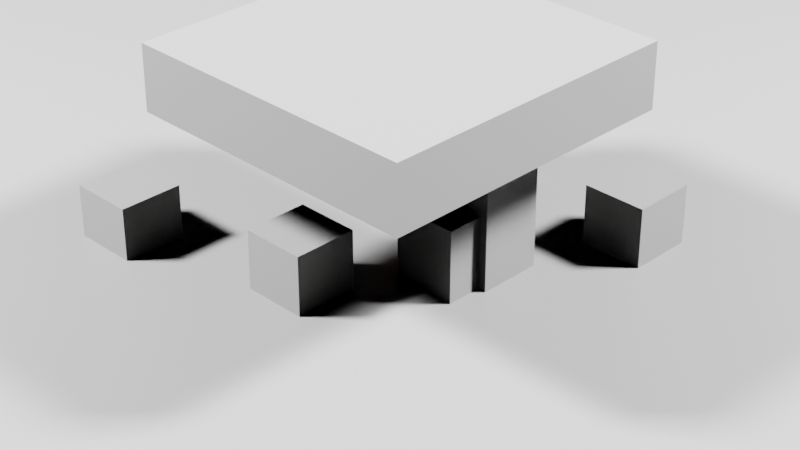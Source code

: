 # Source: test.blend  (saved by Blender 4.3.34; exported with 4.5.12 LTS)
import bpy
from mathutils import Matrix  # noqa: F401  (used for matrix-valued properties, if any)

bpy.ops.wm.read_factory_settings(use_empty=True)
scene = bpy.context.scene
scene.name = 'Scene'

# ---- collections
col_collection = bpy.data.collections.new('Collection'); scene.collection.children.link(col_collection)

# ---- materials (node trees are filled in below, after node groups)
mat_material = bpy.data.materials.new('Material')
mat_material.alpha_threshold = 0.0
mat_material.roughness = 0.5
mat_material.line_color = (0.0, 0.0, 0.0, 1.0)
mat_material_002 = bpy.data.materials.new('Material.002')
mat_material_001 = bpy.data.materials.new('Material.001')

# ---- material node trees
mat_material.use_nodes = True; mat_material.node_tree.nodes.clear()
_N = mat_material.node_tree.nodes; _L = mat_material.node_tree.links
n0 = _N.new('ShaderNodeOutputMaterial'); n0.name = 'Material Output'; n0.location = (300, 300)
n1 = _N.new('ShaderNodeBsdfPrincipled'); n1.name = 'Principled BSDF'; n1.location = (10, 300)
n1.inputs[3].default_value = 1.45
_L.new(n1.outputs[0], n0.inputs[0])
n0.is_active_output = True
mat_material_002.use_nodes = True; mat_material_002.node_tree.nodes.clear()
_N = mat_material_002.node_tree.nodes; _L = mat_material_002.node_tree.links
n0 = _N.new('ShaderNodeBsdfPrincipled'); n0.name = 'Principled BSDF'; n0.location = (10, 300)
n1 = _N.new('ShaderNodeOutputMaterial'); n1.name = 'Material Output'; n1.location = (300, 300)
_L.new(n0.outputs[0], n1.inputs[0])
n1.is_active_output = True
mat_material_001.use_nodes = True; mat_material_001.node_tree.nodes.clear()
_N = mat_material_001.node_tree.nodes; _L = mat_material_001.node_tree.links
n0 = _N.new('ShaderNodeBsdfPrincipled'); n0.name = 'Principled BSDF'; n0.location = (10, 300)
n0.inputs[0].default_value = (0.8003, 0.0, 0.01413, 1.0)
n1 = _N.new('ShaderNodeOutputMaterial'); n1.name = 'Material Output'; n1.location = (300, 300)
_L.new(n0.outputs[0], n1.inputs[0])
n1.is_active_output = True

# ---- world
world_world = bpy.data.worlds.new('World'); scene.world = world_world
world_world.use_nodes = True; world_world.node_tree.nodes.clear()
_N = world_world.node_tree.nodes; _L = world_world.node_tree.links
n0 = _N.new('ShaderNodeOutputWorld'); n0.name = 'World Output'; n0.location = (300, 300)
n1 = _N.new('ShaderNodeBackground'); n1.name = 'Background'; n1.location = (10, 300)
n1.inputs[0].default_value = (0.0, 0.0, 0.0, 1.0)
_L.new(n1.outputs[0], n0.inputs[0])
n0.is_active_output = True
world_world.color = (0.05088, 0.05088, 0.05088)
world_world.sun_shadow_jitter_overblur = 0.0
world_world.light_settings.distance = 0.4

# ---- cameras
cam_camera = bpy.data.cameras.new('Camera')
cam_camera.clip_end = 100.0
cam_camera.lens = 80.0
cam_camera.ortho_scale = 7.314
cam_camera_004 = bpy.data.cameras.new('Camera.004')
cam_camera_004.clip_end = 100.0
cam_camera_004.lens = 80.0
cam_camera_004.ortho_scale = 7.314
cam_camera_005 = bpy.data.cameras.new('Camera.005')
cam_camera_005.clip_end = 100.0
cam_camera_005.lens = 80.0
cam_camera_005.ortho_scale = 7.314
cam_camera_006 = bpy.data.cameras.new('Camera.006')
cam_camera_006.clip_end = 100.0
cam_camera_006.lens = 80.0
cam_camera_006.ortho_scale = 7.314

# ---- lights
light_area = bpy.data.lights.new('Area', 'AREA')
light_area.energy = 1e+05
light_area.shadow_maximum_resolution = 0.0001
light_area.size = 5.0
light_area.size_y = 1.0
light_area_001 = bpy.data.lights.new('Area.001', 'AREA')
light_area_001.energy = 1e+05
light_area_001.size = 5.0
light_area_001.size_y = 1.0
light_sun = bpy.data.lights.new('Sun', 'SUN')
light_sun.energy = 5.0
light_sun_001 = bpy.data.lights.new('Sun.001', 'SUN')
light_sun_001.energy = 5.0

# ---- meshes
me_cube = bpy.data.meshes.new('Cube')
me_cube.from_pydata([(1.0, 1.0, 1.0), (1.0, 1.0, -1.0), (1.0, -1.0, 1.0), (1.0, -1.0, -1.0), (-1.0, 1.0, 1.0), (-1.0, 1.0, -1.0), (-1.0, -1.0, 1.0), (-1.0, -1.0, -1.0)], [], [(0, 4, 6, 2), (3, 2, 6, 7), (7, 6, 4, 5), (5, 1, 3, 7), (1, 0, 2, 3), (5, 4, 0, 1)])
_uv = me_cube.uv_layers.new(name='UVMap')
_uv.uv.foreach_set('vector', [0.625, 0.5, 0.875, 0.5, 0.875, 0.75, 0.625, 0.75, 0.375, 0.75, 0.625, 0.75, 0.625, 1.0, 0.375, 1.0, 0.375, 0.0, 0.625, 0.0, 0.625, 0.25, 0.375, 0.25, 0.125, 0.5, 0.375, 0.5, 0.375, 0.75, 0.125, 0.75, 0.375, 0.5, 0.625, 0.5, 0.625, 0.75, 0.375, 0.75, 0.375, 0.25, 0.625, 0.25, 0.625, 0.5, 0.375, 0.5])
me_cube.materials.append(mat_material)
me_cube.use_mirror_vertex_groups = False
me_cube.update()
me_cube_001 = bpy.data.meshes.new('Cube.001')
me_cube_001.from_pydata([(-1.0, -1.0, -1.0), (-1.0, -1.0, 1.0), (-1.0, 1.0, -1.0), (-1.0, 1.0, 1.0), (1.0, -1.0, -1.0), (1.0, -1.0, 1.0), (1.0, 1.0, -1.0), (1.0, 1.0, 1.0)], [], [(0, 1, 3, 2), (2, 3, 7, 6), (6, 7, 5, 4), (4, 5, 1, 0), (2, 6, 4, 0), (7, 3, 1, 5)])
_uv = me_cube_001.uv_layers.new(name='UVMap')
_uv.uv.foreach_set('vector', [0.375, 0.0, 0.625, 0.0, 0.625, 0.25, 0.375, 0.25, 0.375, 0.25, 0.625, 0.25, 0.625, 0.5, 0.375, 0.5, 0.375, 0.5, 0.625, 0.5, 0.625, 0.75, 0.375, 0.75, 0.375, 0.75, 0.625, 0.75, 0.625, 1.0, 0.375, 1.0, 0.125, 0.5, 0.375, 0.5, 0.375, 0.75, 0.125, 0.75, 0.625, 0.5, 0.875, 0.5, 0.875, 0.75, 0.625, 0.75])
me_cube_001.materials.append(mat_material_002)
me_cube_001.update()
me_cube_002 = bpy.data.meshes.new('Cube.002')
me_cube_002.from_pydata([(-1.0, -1.0, -1.0), (-1.0, -1.0, 1.0), (-1.0, 1.0, -1.0), (-1.0, 1.0, 1.0), (1.0, -1.0, -1.0), (1.0, -1.0, 1.0), (1.0, 1.0, -1.0), (1.0, 1.0, 1.0)], [], [(0, 1, 3, 2), (2, 3, 7, 6), (6, 7, 5, 4), (4, 5, 1, 0), (2, 6, 4, 0), (7, 3, 1, 5)])
_uv = me_cube_002.uv_layers.new(name='UVMap')
_uv.uv.foreach_set('vector', [0.375, 0.0, 0.625, 0.0, 0.625, 0.25, 0.375, 0.25, 0.375, 0.25, 0.625, 0.25, 0.625, 0.5, 0.375, 0.5, 0.375, 0.5, 0.625, 0.5, 0.625, 0.75, 0.375, 0.75, 0.375, 0.75, 0.625, 0.75, 0.625, 1.0, 0.375, 1.0, 0.125, 0.5, 0.375, 0.5, 0.375, 0.75, 0.125, 0.75, 0.625, 0.5, 0.875, 0.5, 0.875, 0.75, 0.625, 0.75])
me_cube_002.materials.append(mat_material_002)
me_cube_002.update()
me_cube_003 = bpy.data.meshes.new('Cube.003')
me_cube_003.from_pydata([(-1.0, -1.0, -1.0), (-1.0, -1.0, 1.0), (-1.0, 1.0, -1.0), (-1.0, 1.0, 1.0), (1.0, -1.0, -1.0), (1.0, -1.0, 1.0), (1.0, 1.0, -1.0), (1.0, 1.0, 1.0)], [], [(0, 1, 3, 2), (2, 3, 7, 6), (6, 7, 5, 4), (4, 5, 1, 0), (2, 6, 4, 0), (7, 3, 1, 5)])
_uv = me_cube_003.uv_layers.new(name='UVMap')
_uv.uv.foreach_set('vector', [0.375, 0.0, 0.625, 0.0, 0.625, 0.25, 0.375, 0.25, 0.375, 0.25, 0.625, 0.25, 0.625, 0.5, 0.375, 0.5, 0.375, 0.5, 0.625, 0.5, 0.625, 0.75, 0.375, 0.75, 0.375, 0.75, 0.625, 0.75, 0.625, 1.0, 0.375, 1.0, 0.125, 0.5, 0.375, 0.5, 0.375, 0.75, 0.125, 0.75, 0.625, 0.5, 0.875, 0.5, 0.875, 0.75, 0.625, 0.75])
me_cube_003.materials.append(mat_material_002)
me_cube_003.update()
me_cube_004 = bpy.data.meshes.new('Cube.004')
me_cube_004.from_pydata([(-1.0, -1.0, -1.0), (-1.0, -1.0, 1.0), (-1.0, 1.0, -1.0), (-1.0, 1.0, 1.0), (1.0, -1.0, -1.0), (1.0, -1.0, 1.0), (1.0, 1.0, -1.0), (1.0, 1.0, 1.0)], [], [(0, 1, 3, 2), (2, 3, 7, 6), (6, 7, 5, 4), (4, 5, 1, 0), (2, 6, 4, 0), (7, 3, 1, 5)])
_uv = me_cube_004.uv_layers.new(name='UVMap')
_uv.uv.foreach_set('vector', [0.375, 0.0, 0.625, 0.0, 0.625, 0.25, 0.375, 0.25, 0.375, 0.25, 0.625, 0.25, 0.625, 0.5, 0.375, 0.5, 0.375, 0.5, 0.625, 0.5, 0.625, 0.75, 0.375, 0.75, 0.375, 0.75, 0.625, 0.75, 0.625, 1.0, 0.375, 1.0, 0.125, 0.5, 0.375, 0.5, 0.375, 0.75, 0.125, 0.75, 0.625, 0.5, 0.875, 0.5, 0.875, 0.75, 0.625, 0.75])
me_cube_004.materials.append(mat_material_001)
me_cube_004.update()
me_cube_005 = bpy.data.meshes.new('Cube.005')
me_cube_005.from_pydata([(-1.0, -1.0, -1.0), (-1.0, -1.0, 1.0), (-1.0, 1.0, -1.0), (-1.0, 1.0, 1.0), (1.0, -1.0, -1.0), (1.0, -1.0, 1.0), (1.0, 1.0, -1.0), (1.0, 1.0, 1.0)], [], [(0, 1, 3, 2), (2, 3, 7, 6), (6, 7, 5, 4), (4, 5, 1, 0), (2, 6, 4, 0), (7, 3, 1, 5)])
_uv = me_cube_005.uv_layers.new(name='UVMap')
_uv.uv.foreach_set('vector', [0.375, 0.0, 0.625, 0.0, 0.625, 0.25, 0.375, 0.25, 0.375, 0.25, 0.625, 0.25, 0.625, 0.5, 0.375, 0.5, 0.375, 0.5, 0.625, 0.5, 0.625, 0.75, 0.375, 0.75, 0.375, 0.75, 0.625, 0.75, 0.625, 1.0, 0.375, 1.0, 0.125, 0.5, 0.375, 0.5, 0.375, 0.75, 0.125, 0.75, 0.625, 0.5, 0.875, 0.5, 0.875, 0.75, 0.625, 0.75])
me_cube_005.materials.append(mat_material_002)
me_cube_005.update()
me_cube_006 = bpy.data.meshes.new('Cube.006')
me_cube_006.from_pydata([(-1.0, -1.0, -1.0), (-1.0, -1.0, 1.0), (-1.0, 1.0, -1.0), (-1.0, 1.0, 1.0), (1.0, -1.0, -1.0), (1.0, -1.0, 1.0), (1.0, 1.0, -1.0), (1.0, 1.0, 1.0)], [], [(0, 1, 3, 2), (2, 3, 7, 6), (6, 7, 5, 4), (4, 5, 1, 0), (2, 6, 4, 0), (7, 3, 1, 5)])
_uv = me_cube_006.uv_layers.new(name='UVMap')
_uv.uv.foreach_set('vector', [0.375, 0.0, 0.625, 0.0, 0.625, 0.25, 0.375, 0.25, 0.375, 0.25, 0.625, 0.25, 0.625, 0.5, 0.375, 0.5, 0.375, 0.5, 0.625, 0.5, 0.625, 0.75, 0.375, 0.75, 0.375, 0.75, 0.625, 0.75, 0.625, 1.0, 0.375, 1.0, 0.125, 0.5, 0.375, 0.5, 0.375, 0.75, 0.125, 0.75, 0.625, 0.5, 0.875, 0.5, 0.875, 0.75, 0.625, 0.75])
me_cube_006.materials.append(mat_material_002)
me_cube_006.update()
me_cube_007 = bpy.data.meshes.new('Cube.007')
me_cube_007.from_pydata([(-1.0, -1.0, -1.0), (-1.0, -1.0, 1.0), (-1.0, 1.0, -1.0), (-1.0, 1.0, 1.0), (1.0, -1.0, -1.0), (1.0, -1.0, 1.0), (1.0, 1.0, -1.0), (1.0, 1.0, 1.0)], [], [(0, 1, 3, 2), (2, 3, 7, 6), (6, 7, 5, 4), (4, 5, 1, 0), (2, 6, 4, 0), (7, 3, 1, 5)])
_uv = me_cube_007.uv_layers.new(name='UVMap')
_uv.uv.foreach_set('vector', [0.375, 0.0, 0.625, 0.0, 0.625, 0.25, 0.375, 0.25, 0.375, 0.25, 0.625, 0.25, 0.625, 0.5, 0.375, 0.5, 0.375, 0.5, 0.625, 0.5, 0.625, 0.75, 0.375, 0.75, 0.375, 0.75, 0.625, 0.75, 0.625, 1.0, 0.375, 1.0, 0.125, 0.5, 0.375, 0.5, 0.375, 0.75, 0.125, 0.75, 0.625, 0.5, 0.875, 0.5, 0.875, 0.75, 0.625, 0.75])
me_cube_007.update()
me_cube_009 = bpy.data.meshes.new('Cube.009')
me_cube_009.from_pydata([(-1.0, -1.0, -1.0), (-1.0, -1.0, 1.0), (-1.0, 1.0, -1.0), (-1.0, 1.0, 1.0), (1.0, -1.0, -1.0), (1.0, -1.0, 1.0), (1.0, 1.0, -1.0), (1.0, 1.0, 1.0)], [], [(0, 1, 3, 2), (2, 3, 7, 6), (6, 7, 5, 4), (4, 5, 1, 0), (2, 6, 4, 0), (7, 3, 1, 5)])
_uv = me_cube_009.uv_layers.new(name='UVMap')
_uv.uv.foreach_set('vector', [0.375, 0.0, 0.625, 0.0, 0.625, 0.25, 0.375, 0.25, 0.375, 0.25, 0.625, 0.25, 0.625, 0.5, 0.375, 0.5, 0.375, 0.5, 0.625, 0.5, 0.625, 0.75, 0.375, 0.75, 0.375, 0.75, 0.625, 0.75, 0.625, 1.0, 0.375, 1.0, 0.125, 0.5, 0.375, 0.5, 0.375, 0.75, 0.125, 0.75, 0.625, 0.5, 0.875, 0.5, 0.875, 0.75, 0.625, 0.75])
me_cube_009.update()

# ---- objects
ob_cube = bpy.data.objects.new('Cube', me_cube)
ob_camera = bpy.data.objects.new('Camera', cam_camera)
ob_cube_001 = bpy.data.objects.new('Cube.001', me_cube_001)
ob_area = bpy.data.objects.new('Area', light_area)
ob_area_001 = bpy.data.objects.new('Area.001', light_area_001)
ob_cube_002 = bpy.data.objects.new('Cube.002', me_cube_002)
ob_cube_003 = bpy.data.objects.new('Cube.003', me_cube_003)
ob_cube_004 = bpy.data.objects.new('Cube.004', me_cube_004)
ob_sun = bpy.data.objects.new('Sun', light_sun)
ob_sun_001 = bpy.data.objects.new('Sun.001', light_sun_001)
ob_cube_005 = bpy.data.objects.new('Cube.005', me_cube_005)
ob_cube_006 = bpy.data.objects.new('Cube.006', me_cube_006)
ob_cube_007 = bpy.data.objects.new('Cube.007', me_cube_007)
ob_empty = bpy.data.objects.new('Empty', None)
ob_camera_001 = bpy.data.objects.new('Camera.001', cam_camera_004)
ob_empty_001 = bpy.data.objects.new('Empty.001', None)
ob_camera_002 = bpy.data.objects.new('Camera.002', cam_camera_005)
ob_empty_002 = bpy.data.objects.new('Empty.002', None)
ob_camera_003 = bpy.data.objects.new('Camera.003', cam_camera_006)
ob_cube_008 = bpy.data.objects.new('Cube.008', me_cube_009)

# ---- transforms, parenting, visibility, modifiers, constraints
ob_cube.location = (0.0, 0.0, -1.86)
ob_cube.scale = (25.0, 25.0, 1.0)
ob_cube.lock_rotations_4d = False
ob_cube.empty_display_type = 'ARROWS'
ob_cube.lineart.crease_threshold = 0.0
ob_camera.location = (-30.0, -30.0, 25.0)
ob_camera.rotation_euler = (1.047, 0.0, -0.7854)
ob_camera.lock_rotations_4d = False
ob_camera.empty_display_type = 'ARROWS'
ob_camera.color = (0.0, 0.0, 0.0, 0.0)
ob_camera.display_type = 'WIRE'
ob_camera.lineart.crease_threshold = 0.0
ob_cube_001.location = (-2.708, 1.083, -1.863e-09)
ob_area.location = (-45.0, 45.0, 60.0)
ob_area.rotation_euler = (-0.7854, 0.0, 0.7854)
ob_area.scale = (2.344, 2.344, 2.344)
ob_area_001.location = (45.0, -45.0, 60.0)
ob_area_001.rotation_euler = (-0.7854, 0.0, -2.356)
ob_area_001.scale = (2.344, 2.344, 2.344)
ob_cube_002.location = (5.644, -3.748, 0.01835)
ob_cube_003.location = (-4.193, 6.654, -0.2063)
ob_cube_004.location = (4.725, 3.798, 2.132)
ob_cube_004.scale = (0.5379, 0.5379, 0.5379)
ob_sun.location = (0.0, 0.0, 0.0)
ob_sun.rotation_euler = (1.047, 0.0, 0.0)
ob_sun.hide_render = True
ob_sun_001.location = (2.873, 4.443, 1.924)
ob_sun_001.rotation_euler = (1.047, 0.0, 1.571)
ob_sun_001.hide_render = True
ob_cube_005.location = (1.701, -1.581, -1.863e-09)
ob_cube_005.scale = (1.0, 1.0, 2.434)
ob_cube_006.location = (0.5905, -1.316, -1.037)
ob_cube_006.scale = (1.0, 1.0, 2.434)
ob_cube_007.location = (5.483, 9.618, -1.037)
ob_cube_007.scale = (1.0, 1.0, 2.434)
ob_empty.location = (0.0, 0.0, 0.0)
ob_empty.rotation_euler = (0.0, 0.0, 1.571)
ob_camera_001.parent = ob_empty
ob_camera_001.location = (-30.0, -30.0, 25.0)
ob_camera_001.rotation_euler = (1.047, 0.0, -0.7854)
ob_camera_001.lock_rotations_4d = False
ob_camera_001.empty_display_type = 'ARROWS'
ob_camera_001.color = (0.0, 0.0, 0.0, 0.0)
ob_camera_001.display_type = 'WIRE'
ob_camera_001.lineart.crease_threshold = 0.0
ob_empty_001.location = (0.0, 0.0, 0.0)
ob_empty_001.rotation_euler = (0.0, 0.0, 3.142)
ob_camera_002.parent = ob_empty_001
ob_camera_002.location = (-30.0, -30.0, 25.0)
ob_camera_002.rotation_euler = (1.047, 0.0, -0.7854)
ob_camera_002.lock_rotations_4d = False
ob_camera_002.empty_display_type = 'ARROWS'
ob_camera_002.color = (0.0, 0.0, 0.0, 0.0)
ob_camera_002.display_type = 'WIRE'
ob_camera_002.lineart.crease_threshold = 0.0
ob_empty_002.location = (0.0, 0.0, 0.0)
ob_empty_002.rotation_euler = (0.0, 0.0, 4.712)
ob_camera_003.parent = ob_empty_002
ob_camera_003.location = (-30.0, -30.0, 25.0)
ob_camera_003.rotation_euler = (1.047, 0.0, -0.7854)
ob_camera_003.lock_rotations_4d = False
ob_camera_003.empty_display_type = 'ARROWS'
ob_camera_003.color = (0.0, 0.0, 0.0, 0.0)
ob_camera_003.display_type = 'WIRE'
ob_camera_003.lineart.crease_threshold = 0.0
ob_cube_008.location = (0.0, 0.0, 5.0)
ob_cube_008.scale = (4.796, 4.7, 1.0)

# ---- collection membership
col_collection.objects.link(ob_cube)
col_collection.objects.link(ob_camera)
col_collection.objects.link(ob_cube_001)
col_collection.objects.link(ob_area)
col_collection.objects.link(ob_area_001)
col_collection.objects.link(ob_cube_002)
col_collection.objects.link(ob_cube_003)
col_collection.objects.link(ob_cube_004)
col_collection.objects.link(ob_sun)
col_collection.objects.link(ob_sun_001)
col_collection.objects.link(ob_cube_005)
col_collection.objects.link(ob_cube_006)
col_collection.objects.link(ob_cube_007)
col_collection.objects.link(ob_empty)
col_collection.objects.link(ob_camera_001)
col_collection.objects.link(ob_empty_001)
col_collection.objects.link(ob_camera_002)
col_collection.objects.link(ob_empty_002)
col_collection.objects.link(ob_camera_003)
col_collection.objects.link(ob_cube_008)

# ---- scene / render settings (as saved in the file)
scene.camera = ob_camera
scene.frame_start = 1; scene.frame_end = 250; scene.frame_set(22)
scene.render.engine = 'BLENDER_EEVEE_NEXT'
scene.cycles.samples = 10
scene.cycles.use_fast_gi = True
scene.cycles.ao_bounces = 3
scene.eevee.taa_samples = 12
scene.eevee.use_volumetric_shadows = True
scene.eevee.volumetric_shadow_samples = 32
scene.eevee.fast_gi_step_count = 11
scene.eevee.fast_gi_ray_count = 6
scene.eevee.fast_gi_bias = 0.1016
scene.eevee.shadow_ray_count = 4
scene.eevee.shadow_step_count = 4
scene.eevee.ray_tracing_options.screen_trace_thickness = 0.09
scene.eevee.ray_tracing_options.screen_trace_quality = 0.3032
scene.eevee.use_raytracing = True
scene.view_settings.look = 'High Contrast'
scene.view_settings.view_transform = 'Filmic'
bpy.context.view_layer.update()
